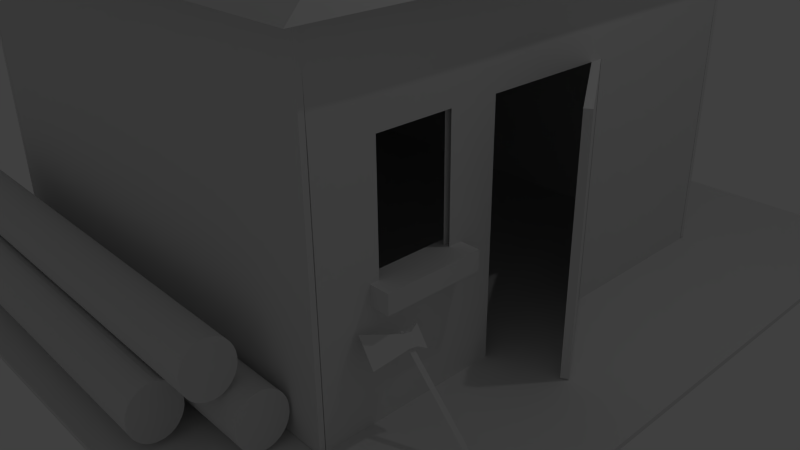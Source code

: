 # Source: Holzfaeller.blend  (saved by Blender 2.71.0; exported with 4.5.12 LTS)
import bpy
from mathutils import Matrix  # noqa: F401  (used for matrix-valued properties, if any)

bpy.ops.wm.read_factory_settings(use_empty=True)
scene = bpy.context.scene
scene.name = 'Scene'

# ---- collections
col_collection_1 = bpy.data.collections.new('Collection 1'); scene.collection.children.link(col_collection_1)

# ---- materials (node trees are filled in below, after node groups)
mat_material = bpy.data.materials.new('Material')
mat_material.alpha_threshold = 0.0
mat_material.use_transparent_shadow = False
mat_material.roughness = 0.5
mat_material.line_color = (0.0, 0.0, 0.0, 1.0)

# ---- material node trees

# ---- world
world_world = bpy.data.worlds.new('World'); scene.world = world_world
world_world.color = (0.05088, 0.05088, 0.05088)
world_world.use_sun_shadow = False
world_world.sun_shadow_jitter_overblur = 0.0
world_world.cycles.sampling_method = 'MANUAL'
world_world.cycles.sample_map_resolution = 256

# ---- cameras
cam_camera = bpy.data.cameras.new('Camera')
cam_camera.clip_end = 100.0
cam_camera.lens = 35.0
cam_camera.sensor_width = 32.0
cam_camera.sensor_height = 18.0
cam_camera.ortho_scale = 7.314
cam_camera.dof.focus_distance = 0.0
cam_camera.dof.aperture_fstop = 128.0

# ---- lights
light_lamp = bpy.data.lights.new('Lamp', 'POINT')
light_lamp.transmission_factor = 0.0
light_lamp.cutoff_distance = 30.0
light_lamp.energy = 100.0
light_lamp.shadow_buffer_clip_start = 1.001
light_lamp.shadow_soft_size = 0.1
light_lamp.shadow_maximum_resolution = 0.006
light_lamp.use_absolute_resolution = True
light_lamp.cycles.use_multiple_importance_sampling = False

# ---- meshes
me_cube_011 = bpy.data.meshes.new('Cube.011')
me_cube_011.from_pydata([(-1.754, 1.121, -0.03741), (-1.74, 1.121, -0.03177), (-1.615, 2.138, -0.02874), (-1.663, 2.141, -0.04792), (-2.159, 1.198, 0.3951), (-2.145, 1.198, 0.4007), (-1.907, 2.193, 0.2829), (-1.954, 2.196, 0.2637), (-1.854, 1.843, 0.2564), (-1.686, 1.811, 0.07724), (-1.993, 1.851, 0.2005), (-1.825, 1.82, 0.02135), (-1.828, 2.0, 0.2464), (-1.799, 1.977, 0.01134), (-1.661, 1.968, 0.06723), (-1.967, 2.009, 0.1905), (-1.776, 1.836, 0.07629), (-0.6053, 1.836, -1.167), (-1.744, 1.837, 0.04129), (-0.5732, 1.837, -1.202), (-1.713, 1.84, 0.007635), (-0.5423, 1.84, -1.236), (-1.685, 1.845, -0.02338), (-0.5138, 1.845, -1.267), (-1.66, 1.852, -0.05057), (-0.4889, 1.852, -1.294), (-1.639, 1.86, -0.07288), (-0.4684, 1.86, -1.316), (-1.624, 1.869, -0.08946), (-0.4532, 1.869, -1.333), (-1.615, 1.88, -0.09967), (-0.4439, 1.88, -1.343), (-1.612, 1.89, -0.1031), (-0.4407, 1.89, -1.347), (-1.615, 1.901, -0.09967), (-0.4439, 1.901, -1.343), (-1.624, 1.911, -0.08946), (-0.4532, 1.911, -1.333), (-1.639, 1.921, -0.07288), (-0.4684, 1.921, -1.316), (-1.66, 1.929, -0.05057), (-0.4889, 1.929, -1.294), (-1.685, 1.936, -0.02338), (-0.5138, 1.936, -1.267), (-1.713, 1.941, 0.007635), (-0.5423, 1.941, -1.236), (-1.744, 1.944, 0.04129), (-0.5732, 1.944, -1.202), (-1.776, 1.945, 0.07629), (-0.6053, 1.945, -1.167), (-1.808, 1.944, 0.1113), (-0.6374, 1.944, -1.132), (-1.839, 1.941, 0.1449), (-0.6682, 1.941, -1.099), (-1.868, 1.936, 0.176), (-0.6967, 1.936, -1.068), (-1.893, 1.929, 0.2032), (-0.7216, 1.929, -1.04), (-1.913, 1.921, 0.2255), (-0.7421, 1.921, -1.018), (-1.928, 1.911, 0.242), (-0.7573, 1.911, -1.001), (-1.938, 1.901, 0.2523), (-0.7667, 1.901, -0.9912), (-1.941, 1.89, 0.2557), (-0.7698, 1.89, -0.9878), (-1.938, 1.88, 0.2523), (-0.7667, 1.88, -0.9912), (-1.928, 1.869, 0.242), (-0.7573, 1.869, -1.001), (-1.913, 1.86, 0.2255), (-0.7421, 1.86, -1.018), (-1.893, 1.852, 0.2032), (-0.7216, 1.852, -1.04), (-1.868, 1.845, 0.176), (-0.6967, 1.845, -1.068), (-1.839, 1.84, 0.1449), (-0.6682, 1.84, -1.099), (-1.808, 1.837, 0.1113), (-0.6374, 1.837, -1.132)], [], [(4, 5, 1, 0), (12, 6, 2, 14), (6, 7, 3, 2), (10, 4, 0, 11), (13, 14, 2, 3), (10, 8, 5, 4), (5, 8, 9, 1), (15, 10, 11, 13), (0, 1, 9, 11), (15, 12, 8, 10), (8, 12, 14, 9), (11, 9, 14, 13), (7, 15, 13, 3), (7, 6, 12, 15), (16, 17, 19, 18), (18, 19, 21, 20), (20, 21, 23, 22), (22, 23, 25, 24), (24, 25, 27, 26), (26, 27, 29, 28), (28, 29, 31, 30), (30, 31, 33, 32), (32, 33, 35, 34), (34, 35, 37, 36), (36, 37, 39, 38), (38, 39, 41, 40), (40, 41, 43, 42), (42, 43, 45, 44), (44, 45, 47, 46), (46, 47, 49, 48), (48, 49, 51, 50), (50, 51, 53, 52), (52, 53, 55, 54), (54, 55, 57, 56), (56, 57, 59, 58), (58, 59, 61, 60), (60, 61, 63, 62), (62, 63, 65, 64), (64, 65, 67, 66), (66, 67, 69, 68), (68, 69, 71, 70), (70, 71, 73, 72), (72, 73, 75, 74), (74, 75, 77, 76), (19, 17, 79, 77, 75, 73, 71, 69, 67, 65, 63, 61, 59, 57, 55, 53, 51, 49, 47, 45, 43, 41, 39, 37, 35, 33, 31, 29, 27, 25, 23, 21), (78, 79, 17, 16), (76, 77, 79, 78), (16, 18, 20, 22, 24, 26, 28, 30, 32, 34, 36, 38, 40, 42, 44, 46, 48, 50, 52, 54, 56, 58, 60, 62, 64, 66, 68, 70, 72, 74, 76, 78)])
me_cube_011.use_remesh_preserve_volume = False
me_cube_011.use_remesh_preserve_attributes = False
me_cube_011.use_mirror_vertex_groups = False
me_cube_011.update()
me_cylinder_001 = bpy.data.meshes.new('Cylinder.001')
me_cylinder_001.from_pydata([(2.41, 3.981, -1.209), (-7.271, 4.111, -1.215), (2.415, 3.991, -1.314), (-7.266, 4.121, -1.321), (2.421, 4.019, -1.416), (-7.26, 4.149, -1.422), (2.426, 4.066, -1.51), (-7.255, 4.196, -1.516), (2.431, 4.129, -1.592), (-7.25, 4.259, -1.598), (2.436, 4.205, -1.66), (-7.245, 4.335, -1.666), (2.439, 4.293, -1.71), (-7.242, 4.422, -1.716), (2.442, 4.387, -1.741), (-7.239, 4.517, -1.747), (2.444, 4.486, -1.751), (-7.237, 4.616, -1.757), (2.445, 4.584, -1.741), (-7.236, 4.714, -1.747), (2.444, 4.679, -1.71), (-7.237, 4.809, -1.716), (2.443, 4.767, -1.66), (-7.238, 4.896, -1.666), (2.441, 4.843, -1.592), (-7.24, 4.973, -1.598), (2.437, 4.906, -1.51), (-7.244, 5.036, -1.516), (2.433, 4.953, -1.416), (-7.248, 5.082, -1.422), (2.428, 4.982, -1.314), (-7.253, 5.111, -1.321), (2.423, 4.991, -1.209), (-7.258, 5.121, -1.215), (2.418, 4.982, -1.103), (-7.263, 5.111, -1.109), (2.412, 4.953, -1.001), (-7.269, 5.083, -1.007), (2.407, 4.906, -0.9073), (-7.274, 5.036, -0.9135), (2.402, 4.844, -0.8251), (-7.279, 4.973, -0.8313), (2.397, 4.767, -0.7577), (-7.284, 4.897, -0.7639), (2.393, 4.68, -0.7076), (-7.288, 4.81, -0.7138), (2.391, 4.585, -0.6767), (-7.29, 4.715, -0.6829), (2.389, 4.487, -0.6663), (-7.292, 4.616, -0.6725), (2.388, 4.388, -0.6767), (-7.293, 4.518, -0.6829), (2.388, 4.293, -0.7076), (-7.293, 4.423, -0.7138), (2.39, 4.206, -0.7577), (-7.291, 4.336, -0.7639), (2.392, 4.129, -0.8251), (-7.289, 4.259, -0.8313), (2.395, 4.066, -0.9073), (-7.286, 4.196, -0.9135), (2.4, 4.02, -1.001), (-7.281, 4.15, -1.007), (2.404, 3.991, -1.103), (-7.277, 4.121, -1.109), (1.122, 2.869, -1.165), (-8.559, 2.999, -1.171), (1.128, 2.879, -1.271), (-8.554, 3.009, -1.277), (1.133, 2.908, -1.372), (-8.548, 3.037, -1.379), (1.138, 2.954, -1.466), (-8.543, 3.084, -1.472), (1.144, 3.017, -1.548), (-8.538, 3.147, -1.555), (1.148, 3.093, -1.616), (-8.533, 3.223, -1.622), (1.152, 3.181, -1.666), (-8.529, 3.311, -1.672), (1.155, 3.275, -1.697), (-8.527, 3.405, -1.703), (1.156, 3.374, -1.707), (-8.525, 3.504, -1.713), (1.157, 3.473, -1.697), (-8.524, 3.602, -1.703), (1.157, 3.567, -1.666), (-8.524, 3.697, -1.672), (1.156, 3.655, -1.616), (-8.526, 3.784, -1.622), (1.153, 3.731, -1.548), (-8.528, 3.861, -1.555), (1.15, 3.794, -1.466), (-8.531, 3.924, -1.472), (1.146, 3.841, -1.372), (-8.535, 3.971, -1.379), (1.141, 3.87, -1.271), (-8.54, 3.999, -1.277), (1.136, 3.879, -1.165), (-8.546, 4.009, -1.171), (1.13, 3.87, -1.059), (-8.551, 4.0, -1.065), (1.124, 3.841, -0.9573), (-8.557, 3.971, -0.9635), (1.119, 3.795, -0.8636), (-8.562, 3.924, -0.8697), (1.114, 3.732, -0.7814), (-8.567, 3.862, -0.7876), (1.11, 3.655, -0.7139), (-8.571, 3.785, -0.7201), (1.106, 3.568, -0.6638), (-8.575, 3.698, -0.67), (1.103, 3.473, -0.633), (-8.578, 3.603, -0.6391), (1.101, 3.375, -0.6225), (-8.58, 3.505, -0.6287), (1.1, 3.276, -0.633), (-8.581, 3.406, -0.6391), (1.101, 3.181, -0.6638), (-8.58, 3.311, -0.67), (1.102, 3.094, -0.7139), (-8.579, 3.224, -0.7201), (1.104, 3.018, -0.7814), (-8.577, 3.147, -0.7876), (1.108, 2.955, -0.8636), (-8.573, 3.084, -0.8697), (1.112, 2.908, -0.9573), (-8.569, 3.038, -0.9635), (1.117, 2.879, -1.059), (-8.564, 3.009, -1.065), (1.94, 3.432, -0.2206), (-7.741, 3.562, -0.2268), (1.946, 3.442, -0.3264), (-7.735, 3.571, -0.3326), (1.951, 3.47, -0.4281), (-7.73, 3.6, -0.4343), (1.957, 3.517, -0.5219), (-7.724, 3.647, -0.5281), (1.962, 3.58, -0.6041), (-7.719, 3.709, -0.6102), (1.966, 3.656, -0.6715), (-7.715, 3.786, -0.6777), (1.97, 3.743, -0.7216), (-7.711, 3.873, -0.7278), (1.973, 3.838, -0.7525), (-7.708, 3.968, -0.7587), (1.975, 3.937, -0.7629), (-7.706, 4.066, -0.7691), (1.976, 4.035, -0.7525), (-7.706, 4.165, -0.7587), (1.975, 4.13, -0.7216), (-7.706, 4.26, -0.7278), (1.974, 4.217, -0.6715), (-7.707, 4.347, -0.6777), (1.971, 4.294, -0.6041), (-7.71, 4.424, -0.6102), (1.968, 4.357, -0.5219), (-7.713, 4.486, -0.5281), (1.964, 4.403, -0.4281), (-7.717, 4.533, -0.4343), (1.959, 4.432, -0.3264), (-7.722, 4.562, -0.3326), (1.954, 4.442, -0.2206), (-7.727, 4.572, -0.2268), (1.948, 4.432, -0.1148), (-7.733, 4.562, -0.121), (1.943, 4.404, -0.01306), (-7.738, 4.533, -0.01924), (1.937, 4.357, 0.0807), (-7.744, 4.487, 0.07452), (1.932, 4.294, 0.1629), (-7.749, 4.424, 0.1567), (1.928, 4.218, 0.2303), (-7.753, 4.348, 0.2241), (1.924, 4.131, 0.2804), (-7.757, 4.26, 0.2743), (1.921, 4.036, 0.3113), (-7.76, 4.166, 0.3051), (1.92, 3.937, 0.3217), (-7.762, 4.067, 0.3155), (1.919, 3.839, 0.3113), (-7.762, 3.969, 0.3051), (1.919, 3.744, 0.2804), (-7.762, 3.874, 0.2743), (1.92, 3.657, 0.2303), (-7.761, 3.786, 0.2241), (1.923, 3.58, 0.1629), (-7.758, 3.71, 0.1567), (1.926, 3.517, 0.0807), (-7.755, 3.647, 0.07452), (1.93, 3.47, -0.01306), (-7.751, 3.6, -0.01924), (1.935, 3.442, -0.1148), (-7.746, 3.571, -0.121)], [], [(0, 1, 3, 2), (2, 3, 5, 4), (4, 5, 7, 6), (6, 7, 9, 8), (8, 9, 11, 10), (10, 11, 13, 12), (12, 13, 15, 14), (14, 15, 17, 16), (16, 17, 19, 18), (18, 19, 21, 20), (20, 21, 23, 22), (22, 23, 25, 24), (24, 25, 27, 26), (26, 27, 29, 28), (28, 29, 31, 30), (30, 31, 33, 32), (32, 33, 35, 34), (34, 35, 37, 36), (36, 37, 39, 38), (38, 39, 41, 40), (40, 41, 43, 42), (42, 43, 45, 44), (44, 45, 47, 46), (46, 47, 49, 48), (48, 49, 51, 50), (50, 51, 53, 52), (52, 53, 55, 54), (54, 55, 57, 56), (56, 57, 59, 58), (58, 59, 61, 60), (3, 1, 63, 61, 59, 57, 55, 53, 51, 49, 47, 45, 43, 41, 39, 37, 35, 33, 31, 29, 27, 25, 23, 21, 19, 17, 15, 13, 11, 9, 7, 5), (62, 63, 1, 0), (60, 61, 63, 62), (0, 2, 4, 6, 8, 10, 12, 14, 16, 18, 20, 22, 24, 26, 28, 30, 32, 34, 36, 38, 40, 42, 44, 46, 48, 50, 52, 54, 56, 58, 60, 62), (64, 65, 67, 66), (66, 67, 69, 68), (68, 69, 71, 70), (70, 71, 73, 72), (72, 73, 75, 74), (74, 75, 77, 76), (76, 77, 79, 78), (78, 79, 81, 80), (80, 81, 83, 82), (82, 83, 85, 84), (84, 85, 87, 86), (86, 87, 89, 88), (88, 89, 91, 90), (90, 91, 93, 92), (92, 93, 95, 94), (94, 95, 97, 96), (96, 97, 99, 98), (98, 99, 101, 100), (100, 101, 103, 102), (102, 103, 105, 104), (104, 105, 107, 106), (106, 107, 109, 108), (108, 109, 111, 110), (110, 111, 113, 112), (112, 113, 115, 114), (114, 115, 117, 116), (116, 117, 119, 118), (118, 119, 121, 120), (120, 121, 123, 122), (122, 123, 125, 124), (67, 65, 127, 125, 123, 121, 119, 117, 115, 113, 111, 109, 107, 105, 103, 101, 99, 97, 95, 93, 91, 89, 87, 85, 83, 81, 79, 77, 75, 73, 71, 69), (126, 127, 65, 64), (124, 125, 127, 126), (64, 66, 68, 70, 72, 74, 76, 78, 80, 82, 84, 86, 88, 90, 92, 94, 96, 98, 100, 102, 104, 106, 108, 110, 112, 114, 116, 118, 120, 122, 124, 126), (128, 129, 131, 130), (130, 131, 133, 132), (132, 133, 135, 134), (134, 135, 137, 136), (136, 137, 139, 138), (138, 139, 141, 140), (140, 141, 143, 142), (142, 143, 145, 144), (144, 145, 147, 146), (146, 147, 149, 148), (148, 149, 151, 150), (150, 151, 153, 152), (152, 153, 155, 154), (154, 155, 157, 156), (156, 157, 159, 158), (158, 159, 161, 160), (160, 161, 163, 162), (162, 163, 165, 164), (164, 165, 167, 166), (166, 167, 169, 168), (168, 169, 171, 170), (170, 171, 173, 172), (172, 173, 175, 174), (174, 175, 177, 176), (176, 177, 179, 178), (178, 179, 181, 180), (180, 181, 183, 182), (182, 183, 185, 184), (184, 185, 187, 186), (186, 187, 189, 188), (131, 129, 191, 189, 187, 185, 183, 181, 179, 177, 175, 173, 171, 169, 167, 165, 163, 161, 159, 157, 155, 153, 151, 149, 147, 145, 143, 141, 139, 137, 135, 133), (190, 191, 129, 128), (188, 189, 191, 190), (128, 130, 132, 134, 136, 138, 140, 142, 144, 146, 148, 150, 152, 154, 156, 158, 160, 162, 164, 166, 168, 170, 172, 174, 176, 178, 180, 182, 184, 186, 188, 190)])
me_cylinder_001.use_remesh_preserve_volume = False
me_cylinder_001.use_remesh_preserve_attributes = False
me_cylinder_001.use_mirror_vertex_groups = False
me_cylinder_001.update()
me_cube_010 = bpy.data.meshes.new('Cube.010')
me_cube_010.from_pydata([(0.3511, -0.8575, -3.202), (-1.153, 1.474, -3.202), (-1.025, 1.556, -3.202), (0.4793, -0.7749, -3.202), (0.3511, -0.8575, 1.742), (-1.153, 1.474, 1.742), (-1.025, 1.556, 1.742), (0.4793, -0.7749, 1.742)], [], [(4, 5, 1, 0), (5, 6, 2, 1), (6, 7, 3, 2), (7, 4, 0, 3), (0, 1, 2, 3), (7, 6, 5, 4)])
me_cube_010.use_remesh_preserve_volume = False
me_cube_010.use_remesh_preserve_attributes = False
me_cube_010.use_mirror_vertex_groups = False
me_cube_010.update()
me_cube_009 = bpy.data.meshes.new('Cube.009')
me_cube_009.from_pydata([(-0.043, -5.079, -1.91), (-0.043, 5.31, -1.91), (-0.1698, 5.31, -1.823), (-0.1698, -5.079, -1.823), (-0.043, -5.107, 5.025), (-0.043, 5.338, 5.025), (-0.1698, 5.338, 5.025), (-0.1698, -5.107, 5.025), (-0.043, -3.838, 4.981), (-0.043, -3.838, -1.823), (-0.1698, -3.838, 4.981), (-0.1698, -3.838, -1.823), (-0.043, -2.362, 4.981), (-0.1698, -2.362, -1.823), (-0.043, -2.362, -1.823), (-0.1698, -2.362, 4.981), (-0.043, 1.474, 4.981), (-0.1698, 1.474, -1.823), (-0.043, 1.474, -1.823), (-0.1698, 1.474, 4.981), (-0.043, -5.079, 0.807), (-0.043, 5.31, 0.807), (-0.1698, 5.31, 0.807), (-0.1698, -5.079, 0.807), (-0.06684, -3.867, 0.807), (-0.1698, -3.838, 0.807), (-0.06684, -2.333, 0.807), (-0.1698, -2.362, 0.807), (-0.043, 1.474, 0.807), (-0.1698, 1.474, 0.807), (-0.043, -5.079, 3.167), (-0.043, 5.31, 3.167), (-0.1698, 5.31, 3.167), (-0.1698, -5.079, 3.167), (-0.06684, -3.867, 3.167), (-0.1698, -3.838, 3.167), (-0.06684, -2.333, 3.167), (-0.1698, -2.362, 3.167), (-0.043, 1.474, 3.167), (-0.1698, 1.474, 3.167), (-0.043, -1.353, 4.981), (-0.1698, -1.353, -1.823), (-0.043, -1.353, -1.823), (-0.1698, -1.353, 4.981), (-0.1698, -1.353, 0.807), (-0.06057, -1.331, 0.807), (-0.1698, -1.353, 3.167), (-0.06057, -1.331, 3.167)], [], [(28, 21, 1, 18), (21, 22, 2, 1), (25, 23, 3, 11), (23, 20, 0, 3), (18, 1, 2, 17), (19, 6, 5, 16), (20, 24, 9, 0), (27, 25, 11, 13), (0, 9, 11, 3), (7, 10, 8, 4), (24, 26, 14, 9), (9, 14, 13, 11), (10, 15, 12, 8), (44, 27, 13, 41), (42, 18, 17, 41), (43, 19, 16, 40), (22, 29, 17, 2), (38, 31, 21, 28), (31, 32, 22, 21), (35, 33, 23, 25), (33, 30, 20, 23), (30, 34, 24, 20), (46, 37, 27, 44), (32, 39, 29, 22), (16, 5, 31, 38), (5, 6, 32, 31), (10, 7, 33, 35), (7, 4, 30, 33), (4, 8, 34, 30), (15, 10, 35, 37), (8, 12, 36, 34), (43, 15, 37, 46), (40, 16, 38, 47), (6, 19, 39, 32), (26, 45, 42, 14), (14, 42, 41, 13), (15, 43, 40, 12), (36, 47, 45, 26), (19, 43, 46, 39), (12, 40, 47, 36)])
me_cube_009.use_remesh_preserve_volume = False
me_cube_009.use_remesh_preserve_attributes = False
me_cube_009.use_mirror_vertex_groups = False
me_cube_009.update()
me_cube_008 = bpy.data.meshes.new('Cube.008')
me_cube_008.from_pydata([(-4.651, -2.248, -3.938), (-4.651, -0.2479, -3.938), (-3.985, -0.2479, -3.938), (-3.985, -2.248, -3.938), (-4.651, -2.248, -3.55), (-4.651, -0.2479, -3.55), (-3.985, -0.2479, -3.55), (-3.985, -2.248, -3.55)], [], [(4, 5, 1, 0), (5, 6, 2, 1), (6, 7, 3, 2), (7, 4, 0, 3), (0, 1, 2, 3), (7, 6, 5, 4)])
me_cube_008.use_remesh_preserve_volume = False
me_cube_008.use_remesh_preserve_attributes = False
me_cube_008.use_mirror_vertex_groups = False
me_cube_008.update()
me_cylinder = bpy.data.meshes.new('Cylinder')
me_cylinder.from_pydata([(-4.695, 4.466, 2.597), (-4.695, 4.466, -4.806), (-4.623, 4.46, 2.597), (-4.623, 4.46, -4.806), (-4.554, 4.444, 2.597), (-4.554, 4.444, -4.806), (-4.491, 4.419, 2.597), (-4.491, 4.419, -4.806), (-4.435, 4.384, 2.597), (-4.435, 4.384, -4.806), (-4.39, 4.342, 2.597), (-4.39, 4.342, -4.806), (-4.356, 4.293, 2.597), (-4.356, 4.293, -4.806), (-4.335, 4.241, 2.597), (-4.335, 4.241, -4.806), (-4.328, 4.186, 2.597), (-4.328, 4.186, -4.806), (-4.335, 4.132, 2.597), (-4.335, 4.132, -4.806), (-4.356, 4.08, 2.597), (-4.356, 4.08, -4.806), (-4.39, 4.031, 2.597), (-4.39, 4.031, -4.806), (-4.435, 3.989, 2.597), (-4.435, 3.989, -4.806), (-4.491, 3.954, 2.597), (-4.491, 3.954, -4.806), (-4.554, 3.928, 2.597), (-4.554, 3.928, -4.806), (-4.623, 3.913, 2.597), (-4.623, 3.913, -4.806), (-4.695, 3.907, 2.597), (-4.695, 3.907, -4.806), (-4.767, 3.913, 2.597), (-4.767, 3.913, -4.806), (-4.835, 3.928, 2.597), (-4.835, 3.928, -4.806), (-4.899, 3.954, 2.597), (-4.899, 3.954, -4.806), (-4.954, 3.989, 2.597), (-4.954, 3.989, -4.806), (-5.0, 4.031, 2.597), (-5.0, 4.031, -4.806), (-5.034, 4.08, 2.597), (-5.034, 4.08, -4.806), (-5.055, 4.132, 2.597), (-5.055, 4.132, -4.806), (-5.062, 4.186, 2.597), (-5.062, 4.186, -4.806), (-5.055, 4.241, 2.597), (-5.055, 4.241, -4.806), (-5.034, 4.293, 2.597), (-5.034, 4.293, -4.806), (-5.0, 4.342, 2.597), (-5.0, 4.342, -4.806), (-4.954, 4.384, 2.597), (-4.954, 4.384, -4.806), (-4.899, 4.419, 2.597), (-4.899, 4.419, -4.806), (-4.835, 4.444, 2.597), (-4.835, 4.444, -4.806), (-4.767, 4.46, 2.597), (-4.767, 4.46, -4.806)], [], [(0, 1, 3, 2), (2, 3, 5, 4), (4, 5, 7, 6), (6, 7, 9, 8), (8, 9, 11, 10), (10, 11, 13, 12), (12, 13, 15, 14), (14, 15, 17, 16), (16, 17, 19, 18), (18, 19, 21, 20), (20, 21, 23, 22), (22, 23, 25, 24), (24, 25, 27, 26), (26, 27, 29, 28), (28, 29, 31, 30), (30, 31, 33, 32), (32, 33, 35, 34), (34, 35, 37, 36), (36, 37, 39, 38), (38, 39, 41, 40), (40, 41, 43, 42), (42, 43, 45, 44), (44, 45, 47, 46), (46, 47, 49, 48), (48, 49, 51, 50), (50, 51, 53, 52), (52, 53, 55, 54), (54, 55, 57, 56), (56, 57, 59, 58), (58, 59, 61, 60), (3, 1, 63, 61, 59, 57, 55, 53, 51, 49, 47, 45, 43, 41, 39, 37, 35, 33, 31, 29, 27, 25, 23, 21, 19, 17, 15, 13, 11, 9, 7, 5), (62, 63, 1, 0), (60, 61, 63, 62), (0, 2, 4, 6, 8, 10, 12, 14, 16, 18, 20, 22, 24, 26, 28, 30, 32, 34, 36, 38, 40, 42, 44, 46, 48, 50, 52, 54, 56, 58, 60, 62)])
me_cylinder.use_remesh_preserve_volume = False
me_cylinder.use_remesh_preserve_attributes = False
me_cylinder.use_mirror_vertex_groups = False
me_cylinder.update()
me_cube_006 = bpy.data.meshes.new('Cube.006')
me_cube_006.from_pydata([(-10.78, -1.403, 6.764), (-10.78, 10.5, 6.764), (1.204, 10.5, 6.733), (1.204, -1.403, 6.733), (-8.466, 4.297, 10.29), (-8.492, 4.311, 10.3), (-1.3, 4.284, 10.25), (-1.3, 4.28, 10.27)], [], [(4, 5, 1, 0), (5, 6, 2, 1), (6, 7, 3, 2), (7, 4, 0, 3), (0, 1, 2, 3), (7, 6, 5, 4)])
_ca = me_cube_006.color_attributes.new('Col', 'BYTE_COLOR', 'CORNER')
_ca.data.foreach_set('color', [1.0, 1.0, 1.0, 1.0, 1.0, 1.0, 1.0, 1.0, 1.0, 1.0, 1.0, 1.0, 1.0, 1.0, 1.0, 1.0, 1.0, 1.0, 1.0, 1.0, 1.0, 1.0, 1.0, 1.0, 1.0, 1.0, 1.0, 1.0, 1.0, 1.0, 1.0, 1.0, 1.0, 1.0, 1.0, 1.0, 1.0, 1.0, 1.0, 1.0, 1.0, 1.0, 1.0, 1.0, 1.0, 1.0, 1.0, 1.0, 1.0, 1.0, 1.0, 1.0, 1.0, 1.0, 1.0, 1.0, 1.0, 1.0, 1.0, 1.0, 1.0, 1.0, 1.0, 1.0, 1.0, 1.0, 1.0, 1.0, 1.0, 1.0, 1.0, 1.0, 1.0, 1.0, 1.0, 1.0, 1.0, 1.0, 1.0, 1.0, 1.0, 1.0, 1.0, 1.0, 1.0, 1.0, 1.0, 1.0, 1.0, 1.0, 1.0, 1.0, 1.0, 1.0, 1.0, 1.0])
me_cube_006.use_remesh_preserve_volume = False
me_cube_006.use_remesh_preserve_attributes = False
me_cube_006.use_mirror_vertex_groups = False
me_cube_006.update()
me_cube = bpy.data.meshes.new('Cube')
me_cube.from_pydata([(8.004, 8.097, 0.04405), (8.004, -8.097, 0.04405), (-8.004, -8.097, 0.04405), (-8.004, 8.097, 0.04405), (8.004, 8.097, 0.1507), (8.004, -8.097, 0.1507), (-8.004, -8.097, 0.1507), (-8.004, 8.097, 0.1507)], [], [(0, 1, 2, 3), (4, 7, 6, 5), (0, 4, 5, 1), (1, 5, 6, 2), (2, 6, 7, 3), (4, 0, 3, 7)])
me_cube.materials.append(mat_material)
me_cube.use_remesh_preserve_volume = False
me_cube.use_remesh_preserve_attributes = False
me_cube.use_mirror_vertex_groups = False
me_cube.update()
me_cube_002 = bpy.data.meshes.new('Cube.002')
me_cube_002.from_pydata([(-12.06, -0.1812, -1.024), (-1.479, -0.3315, -1.024), (-1.481, -0.4366, -1.024), (-12.06, -0.2864, -1.024), (-12.06, -0.1812, 5.779), (-1.479, -0.3315, 5.779), (-1.481, -0.4366, 5.779), (-12.06, -0.2864, 5.779)], [], [(4, 5, 1, 0), (5, 6, 2, 1), (6, 7, 3, 2), (7, 4, 0, 3), (0, 1, 2, 3), (7, 6, 5, 4)])
me_cube_002.use_remesh_preserve_volume = False
me_cube_002.use_remesh_preserve_attributes = False
me_cube_002.use_mirror_vertex_groups = False
me_cube_002.update()
me_cube_003 = bpy.data.meshes.new('Cube.003')
me_cube_003.from_pydata([(-9.477, 5.293, -1.024), (1.103, 5.206, -1.024), (1.102, 5.101, -1.024), (-9.478, 5.187, -1.024), (-9.477, 5.293, 5.779), (1.103, 5.206, 5.779), (1.102, 5.101, 5.779), (-9.478, 5.187, 5.779)], [], [(4, 5, 1, 0), (5, 6, 2, 1), (6, 7, 3, 2), (7, 4, 0, 3), (0, 1, 2, 3), (7, 6, 5, 4)])
me_cube_003.use_remesh_preserve_volume = False
me_cube_003.use_remesh_preserve_attributes = False
me_cube_003.use_mirror_vertex_groups = False
me_cube_003.update()
me_cube_004 = bpy.data.meshes.new('Cube.004')
me_cube_004.from_pydata([(-5.902, -5.29, -1.024), (-5.902, 5.29, -1.024), (-5.797, 5.29, -1.024), (-5.797, -5.29, -1.024), (-5.902, -5.29, 5.779), (-5.902, 5.29, 5.779), (-5.797, 5.29, 5.779), (-5.797, -5.29, 5.779)], [], [(4, 5, 1, 0), (5, 6, 2, 1), (6, 7, 3, 2), (7, 4, 0, 3), (0, 1, 2, 3), (7, 6, 5, 4)])
me_cube_004.use_remesh_preserve_volume = False
me_cube_004.use_remesh_preserve_attributes = False
me_cube_004.use_mirror_vertex_groups = False
me_cube_004.update()

# ---- curves / text
cu_surface = bpy.data.curves.new('Surface', 'CURVE')
cu_surface.dimensions = '3D'
_sp = cu_surface.splines.new('NURBS'); _sp.points.add(15)
_sp.points.foreach_set('co', [-7.663, -1.27, -6.716, 1.0, -8.663, -1.27, -6.716, 0.3536, -8.663, -0.2703, -6.716, 1.0, -8.663, 0.7297, -6.716, 0.3536, -7.663, 0.7297, -6.716, 1.0, -6.663, 0.7297, -6.716, 0.3536, -6.663, -0.2703, -6.716, 1.0, -6.663, -1.27, -6.716, 0.3536, -7.663, -1.27, -3.454, 1.0, -8.663, -1.27, -3.454, 0.3536, -8.663, -0.2703, -3.454, 1.0, -8.663, 0.7297, -3.454, 0.3536, -7.663, 0.7297, -3.454, 1.0, -6.663, 0.7297, -3.454, 0.3536, -6.663, -0.2703, -3.454, 1.0, -6.663, -1.27, -3.454, 0.3536])
_sp.order_v = 2
_sp.resolution_u = 4
_sp.resolution_v = 4
_sp.use_cyclic_u = True
cu_surface.use_path_clamp = True
cu_surface.bevel_resolution = 0
cu_surface.resolution_u = 4
cu_surface.resolution_v = 4
cu_surface.fill_mode = 'HALF'

# ---- objects
ob_cube_008 = bpy.data.objects.new('Cube.008', me_cube_011)
ob_cylinder_001 = bpy.data.objects.new('Cylinder.001', me_cylinder_001)
ob_cube_007 = bpy.data.objects.new('Cube.007', me_cube_010)
ob_surface = bpy.data.objects.new('Surface', cu_surface)
ob_cube_001 = bpy.data.objects.new('Cube.001', me_cube_009)
ob_cube_006 = bpy.data.objects.new('Cube.006', me_cube_008)
ob_cylinder = bpy.data.objects.new('Cylinder', me_cylinder)
ob_cube_005 = bpy.data.objects.new('Cube.005', me_cube_006)
ob_cube = bpy.data.objects.new('Cube', me_cube)
ob_lamp = bpy.data.objects.new('Lamp', light_lamp)
ob_camera = bpy.data.objects.new('Camera', cam_camera)
ob_cube_002 = bpy.data.objects.new('Cube.002', me_cube_002)
ob_cube_003 = bpy.data.objects.new('Cube.003', me_cube_003)
ob_cube_004 = bpy.data.objects.new('Cube.004', me_cube_004)

# ---- transforms, parenting, visibility, modifiers, constraints
ob_cube_008.location = (7.148, -5.914, 1.659)
ob_cube_008.lineart.crease_threshold = 0.0
ob_cylinder_001.location = (1.835, -10.56, 1.966)
ob_cylinder_001.lineart.crease_threshold = 0.0
ob_cube_007.location = (5.946, -0.4063, 3.378)
ob_cube_007.color = (1.0, 0.2563, 0.1341, 1.0)
ob_cube_007.lineart.crease_threshold = 0.0
ob_surface.location = (4.571, -3.766, 6.887)
ob_surface.empty_image_offset = (0.0, 0.0)
ob_surface.lineart.crease_threshold = 0.0
ob_cube_001.location = (4.966, -0.3195, 1.952)
ob_cube_001.color = (1.0, 0.2113, 0.06231, 1.0)
ob_cube_001.lineart.crease_threshold = 0.0
ob_cube_006.location = (9.289, -2.128, 6.312)
ob_cube_006.lineart.crease_threshold = 0.0
ob_cylinder.location = (1.294, -8.645, 6.083)
ob_cylinder.lineart.crease_threshold = 0.0
ob_cube_005.location = (4.228, -4.612, 0.2726)
ob_cube_005.color = (1.0, 0.03393, 0.01999, 1.0)
ob_cube_005.lineart.crease_threshold = 0.0
ob_cube.location = (0.0, 0.04055, 0.0)
ob_cube.lock_rotations_4d = False
ob_cube.empty_display_type = 'ARROWS'
ob_cube.lineart.crease_threshold = 0.0
ob_lamp.location = (8.08, 1.005, 13.5)
ob_lamp.rotation_euler = (0.6503, 0.05522, 1.866)
ob_lamp.lock_rotations_4d = False
ob_lamp.empty_display_type = 'ARROWS'
ob_lamp.color = (0.0, 0.0, 0.0, 0.0)
ob_lamp.lineart.crease_threshold = 0.0
ob_camera.location = (13.55, -11.81, 9.424)
ob_camera.rotation_euler = (1.109, 0.01082, 0.8149)
ob_camera.lock_rotations_4d = False
ob_camera.empty_display_type = 'ARROWS'
ob_camera.color = (0.0, 0.0, 0.0, 0.0)
ob_camera.display_type = 'WIRE'
ob_camera.lineart.crease_threshold = 0.0
ob_cube_002.location = (6.41, -5.091, 1.187)
ob_cube_002.lineart.crease_threshold = 0.0
ob_cube_003.location = (3.82, -0.08943, 1.187)
ob_cube_003.lineart.crease_threshold = 0.0
ob_cube_004.location = (0.144, -0.08943, 1.187)
ob_cube_004.lineart.crease_threshold = 0.0

# ---- collection membership
col_collection_1.objects.link(ob_cube_008)
col_collection_1.objects.link(ob_cylinder_001)
col_collection_1.objects.link(ob_cube_007)
col_collection_1.objects.link(ob_surface)
col_collection_1.objects.link(ob_cube_001)
col_collection_1.objects.link(ob_cube_006)
col_collection_1.objects.link(ob_cylinder)
col_collection_1.objects.link(ob_cube_005)
col_collection_1.objects.link(ob_cube)
col_collection_1.objects.link(ob_lamp)
col_collection_1.objects.link(ob_camera)
col_collection_1.objects.link(ob_cube_002)
col_collection_1.objects.link(ob_cube_003)
col_collection_1.objects.link(ob_cube_004)

# ---- scene / render settings (as saved in the file)
scene.camera = ob_camera
scene.frame_start = 1; scene.frame_end = 250; scene.frame_set(49)
scene.render.engine = 'BLENDER_EEVEE_NEXT'
scene.render.resolution_percentage = 50
scene.render.dither_intensity = 0.0
scene.cycles.use_denoising = False
scene.cycles.samples = 10
scene.cycles.sampling_pattern = 'TABULATED_SOBOL'
scene.cycles.light_sampling_threshold = 0.0
scene.cycles.use_adaptive_sampling = False
scene.cycles.use_light_tree = False
scene.cycles.blur_glossy = 0.0
scene.cycles.volume_bounces = 1
scene.cycles.pixel_filter_type = 'GAUSSIAN'
scene.cycles.sample_clamp_indirect = 0.0
scene.view_settings.view_transform = 'Standard'
bpy.context.view_layer.update()
